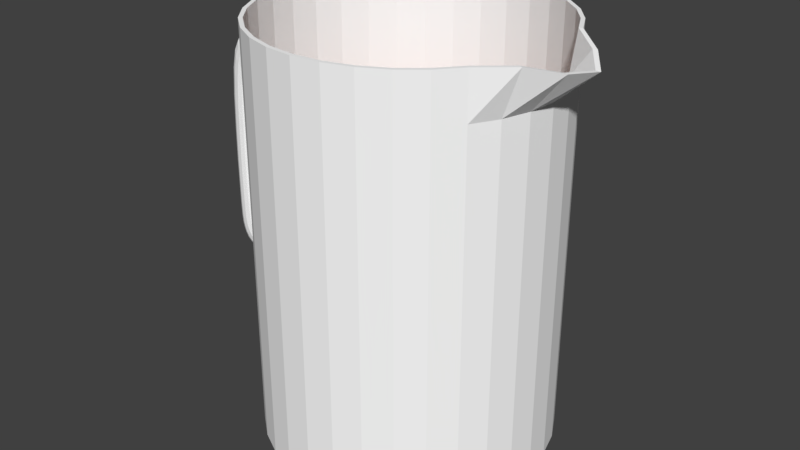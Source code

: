 # Source: pitcher.blend  (saved by Blender 2.78.0; exported with 4.5.12 LTS)
import bpy
from mathutils import Matrix  # noqa: F401  (used for matrix-valued properties, if any)

bpy.ops.wm.read_factory_settings(use_empty=True)
scene = bpy.context.scene
scene.name = 'Scene'

# ---- collections
col_collection_1 = bpy.data.collections.new('Collection 1'); scene.collection.children.link(col_collection_1)

# ---- materials (node trees are filled in below, after node groups)
mat_pitcher = bpy.data.materials.new('pitcher')
mat_pitcher.alpha_threshold = 0.0
mat_pitcher.diffuse_color = (1.0, 1.0, 1.0, 1.0)
mat_pitcher.roughness = 0.5
mat_tea = bpy.data.materials.new('Tea')
mat_tea.alpha_threshold = 0.0
mat_tea.diffuse_color = (0.2346, 0.08022, 0.03071, 1.0)
mat_tea.roughness = 0.5

# ---- material node trees
mat_pitcher.use_nodes = True; mat_pitcher.node_tree.nodes.clear()
_N = mat_pitcher.node_tree.nodes; _L = mat_pitcher.node_tree.links
n0 = _N.new('ShaderNodeOutputMaterial'); n0.name = 'Material Output'; n0.location = (300, 300)
n1 = _N.new('ShaderNodeBsdfDiffuse'); n1.name = 'Diffuse BSDF'; n1.location = (10, 300)
n1.inputs[0].default_value = (1.0, 1.0, 1.0, 1.0)
_L.new(n1.outputs[0], n0.inputs[0])
n0.is_active_output = True
mat_tea.use_nodes = True; mat_tea.node_tree.nodes.clear()
_N = mat_tea.node_tree.nodes; _L = mat_tea.node_tree.links
n0 = _N.new('ShaderNodeOutputMaterial'); n0.name = 'Material Output'; n0.location = (300, 300)
n1 = _N.new('ShaderNodeBsdfDiffuse'); n1.name = 'Diffuse BSDF'; n1.location = (10, 300)
n1.inputs[0].default_value = (0.233, 0.07964, 0.03019, 1.0)
_L.new(n1.outputs[0], n0.inputs[0])
n0.is_active_output = True

# ---- world
world_world = bpy.data.worlds.new('World'); scene.world = world_world
world_world.use_nodes = True; world_world.node_tree.nodes.clear()
_N = world_world.node_tree.nodes; _L = world_world.node_tree.links
n0 = _N.new('ShaderNodeOutputWorld'); n0.name = 'World Output'; n0.location = (300, 300)
n1 = _N.new('ShaderNodeBackground'); n1.name = 'Background'; n1.location = (10, 300)
n1.inputs[0].default_value = (0.05088, 0.05088, 0.05088, 1.0)
_L.new(n1.outputs[0], n0.inputs[0])
n0.is_active_output = True
world_world.color = (0.05088, 0.05088, 0.05088)
world_world.use_sun_shadow = False
world_world.sun_shadow_jitter_overblur = 0.0
world_world.cycles.sampling_method = 'MANUAL'

# ---- meshes
me_circle_003 = bpy.data.meshes.new('Circle.003')
me_circle_003.from_pydata([(-1.306, -0.2235, 2.851), (-1.235, -0.2235, 2.853), (-1.314, -0.2163, 2.897), (-1.373, -0.2235, 2.847), (-1.299, -0.2163, 2.806), (-1.232, -0.2163, 2.807), (-1.239, -0.2163, 2.898), (-1.384, -0.2163, 2.893), (-1.362, -0.2163, 2.801), (-1.331, 0.1118, 2.969), (-1.252, 0.1118, 2.97), (-1.327, 0.1586, 2.957), (-1.406, 0.1118, 2.965), (-1.333, 0.05768, 2.973), (-1.255, 0.05768, 2.974), (-1.248, 0.1586, 2.959), (-1.402, 0.1586, 2.954), (-1.409, 0.05768, 2.969), (-1.594, 0.1118, 2.906), (-1.54, 0.1118, 2.945), (-1.587, 0.1586, 2.895), (-1.639, 0.1118, 2.821), (-1.597, 0.05768, 2.91), (-1.542, 0.05768, 2.949), (-1.534, 0.1586, 2.933), (-1.63, 0.1586, 2.81), (-1.642, 0.05768, 2.825), (-1.456, -0.1118, 2.66), (-1.43, -0.1118, 2.7), (-1.462, -0.1586, 2.672), (-1.475, -0.1118, 2.582), (-1.455, -0.05768, 2.656), (-1.429, -0.05768, 2.696), (-1.435, -0.1586, 2.712), (-1.482, -0.1586, 2.593), (-1.472, -0.05768, 2.578), (-1.331, -0.1118, 2.969), (-1.252, -0.1118, 2.97), (-1.333, -0.05768, 2.973), (-1.406, -0.1118, 2.965), (-1.327, -0.1586, 2.957), (-1.248, -0.1586, 2.959), (-1.255, -0.05768, 2.974), (-1.409, -0.05768, 2.969), (-1.402, -0.1586, 2.954), (-1.306, 0.2235, 2.851), (-1.235, 0.2235, 2.853), (-1.299, 0.2163, 2.806), (-1.373, 0.2235, 2.847), (-1.314, 0.2163, 2.897), (-1.239, 0.2163, 2.898), (-1.232, 0.2163, 2.807), (-1.362, 0.2163, 2.801), (-1.384, 0.2163, 2.893), (-1.294, -0.1118, 2.734), (-1.234, -0.1118, 2.735), (-1.293, -0.1586, 2.745), (-1.349, -0.1118, 2.728), (-1.295, -0.05768, 2.73), (-1.236, -0.05768, 2.732), (-1.232, -0.1586, 2.747), (-1.35, -0.1586, 2.74), (-1.349, -0.05768, 2.725), (-1.294, 0.1118, 2.734), (-1.234, 0.1118, 2.735), (-1.295, 0.05768, 2.73), (-1.349, 0.1118, 2.728), (-1.293, 0.1586, 2.745), (-1.232, 0.1586, 2.747), (-1.236, 0.05768, 2.732), (-1.349, 0.05768, 2.725), (-1.35, 0.1586, 2.74), (-1.524, -0.2235, 2.784), (-1.483, -0.2235, 2.823), (-1.55, -0.2163, 2.831), (-1.555, -0.2235, 2.702), (-1.497, -0.2163, 2.736), (-1.462, -0.2163, 2.776), (-1.504, -0.2163, 2.87), (-1.587, -0.2163, 2.748), (-1.523, -0.2163, 2.656), (-1.524, 0.2235, 2.784), (-1.483, 0.2235, 2.823), (-1.497, 0.2163, 2.736), (-1.555, 0.2235, 2.702), (-1.55, 0.2163, 2.831), (-1.504, 0.2163, 2.87), (-1.462, 0.2163, 2.776), (-1.523, 0.2163, 2.656), (-1.587, 0.2163, 2.748), (-1.456, 0.1118, 2.66), (-1.43, 0.1118, 2.7), (-1.455, 0.05768, 2.656), (-1.475, 0.1118, 2.582), (-1.462, 0.1586, 2.672), (-1.435, 0.1586, 2.712), (-1.429, 0.05768, 2.696), (-1.472, 0.05768, 2.578), (-1.482, 0.1586, 2.593), (-1.594, -0.1118, 2.906), (-1.54, -0.1118, 2.945), (-1.597, -0.05768, 2.91), (-1.639, -0.1118, 2.821), (-1.587, -0.1586, 2.895), (-1.534, -0.1586, 2.933), (-1.542, -0.05768, 2.949), (-1.642, -0.05768, 2.825), (-1.63, -0.1586, 2.81), (-1.497, 0.1118, 2.011), (-1.493, 0.1118, 2.247), (-1.494, 0.05768, 2.009), (-1.497, 0.1118, 1.776), (-1.506, 0.1586, 2.018), (-1.502, 0.1586, 2.256), (-1.491, 0.05768, 2.244), (-1.495, 0.05768, 1.774), (-1.507, 0.1586, 1.78), (-1.701, -0.1118, 2.143), (-1.691, -0.1118, 2.429), (-1.705, -0.05768, 2.145), (-1.704, -0.1118, 1.853), (-1.691, -0.1586, 2.137), (-1.681, -0.1586, 2.42), (-1.695, -0.05768, 2.432), (-1.708, -0.05768, 1.854), (-1.693, -0.1586, 1.85), (-1.497, -0.1118, 2.011), (-1.493, -0.1118, 2.247), (-1.506, -0.1586, 2.018), (-1.497, -0.1118, 1.776), (-1.494, -0.05768, 2.009), (-1.491, -0.05768, 2.244), (-1.502, -0.1586, 2.256), (-1.506, -0.1586, 1.78), (-1.494, -0.05768, 1.774), (-1.701, 0.1118, 2.143), (-1.691, 0.1118, 2.429), (-1.691, 0.1586, 2.137), (-1.704, 0.1118, 1.853), (-1.705, 0.05768, 2.145), (-1.695, 0.05768, 2.432), (-1.681, 0.1586, 2.42), (-1.693, 0.1586, 1.85), (-1.708, 0.05768, 1.854), (-1.597, 0.2235, 2.078), (-1.591, 0.2235, 2.339), (-1.558, 0.2163, 2.052), (-1.599, 0.2235, 1.815), (-1.637, 0.2163, 2.103), (-1.629, 0.2163, 2.374), (-1.553, 0.2163, 2.304), (-1.559, 0.2163, 1.8), (-1.639, 0.2163, 1.83), (-1.597, -0.2235, 2.078), (-1.591, -0.2235, 2.339), (-1.637, -0.2163, 2.103), (-1.599, -0.2235, 1.815), (-1.558, -0.2163, 2.052), (-1.553, -0.2163, 2.304), (-1.629, -0.2163, 2.374), (-1.639, -0.2163, 1.83), (-1.559, -0.2163, 1.8), (-1.488, -0.1118, 1.373), (-1.492, -0.1118, 1.448), (-1.496, -0.1586, 1.371), (-1.481, -0.1118, 1.333), (-1.486, -0.05768, 1.374), (-1.49, -0.05768, 1.448), (-1.501, -0.1586, 1.447), (-1.489, -0.1586, 1.33), (-1.48, -0.05768, 1.334), (-1.697, 0.1118, 1.323), (-1.701, 0.1118, 1.432), (-1.686, 0.1586, 1.325), (-1.69, 0.1118, 1.254), (-1.701, 0.05768, 1.322), (-1.704, 0.05768, 1.432), (-1.69, 0.1586, 1.433), (-1.68, 0.1586, 1.258), (-1.694, 0.05768, 1.253), (-1.589, -0.2235, 1.348), (-1.594, -0.2235, 1.44), (-1.63, -0.2163, 1.338), (-1.582, -0.2235, 1.294), (-1.548, -0.2163, 1.358), (-1.553, -0.2163, 1.443), (-1.635, -0.2163, 1.437), (-1.623, -0.2163, 1.279), (-1.541, -0.2163, 1.31), (-1.491, 0.1118, 1.373), (-1.494, 0.1118, 1.448), (-1.488, 0.05768, 1.374), (-1.486, 0.1118, 1.333), (-1.501, 0.1586, 1.371), (-1.504, 0.1586, 1.447), (-1.491, 0.05768, 1.448), (-1.482, 0.05768, 1.334), (-1.495, 0.1586, 1.33), (-1.697, -0.1118, 1.323), (-1.701, -0.1118, 1.432), (-1.701, -0.05768, 1.322), (-1.69, -0.1118, 1.254), (-1.686, -0.1586, 1.325), (-1.69, -0.1586, 1.433), (-1.704, -0.05768, 1.432), (-1.694, -0.05768, 1.253), (-1.679, -0.1586, 1.258), (-1.593, 0.2235, 1.348), (-1.596, 0.2235, 1.44), (-1.553, 0.2163, 1.358), (-1.586, 0.2235, 1.294), (-1.632, 0.2163, 1.338), (-1.636, 0.2163, 1.437), (-1.556, 0.2163, 1.443), (-1.547, 0.2163, 1.31), (-1.626, 0.2163, 1.279), (-1.448, 0.1118, 1.267), (-1.466, 0.1118, 1.288), (-1.445, 0.05768, 1.269), (-1.423, 0.1118, 1.248), (-1.457, 0.1586, 1.26), (-1.475, 0.1586, 1.283), (-1.463, 0.05768, 1.29), (-1.42, 0.05768, 1.25), (-1.431, 0.1586, 1.24), (-1.636, -0.1118, 1.12), (-1.662, -0.1118, 1.162), (-1.64, -0.05768, 1.117), (-1.597, -0.1118, 1.084), (-1.626, -0.1586, 1.127), (-1.652, -0.1586, 1.168), (-1.666, -0.05768, 1.16), (-1.6, -0.05768, 1.081), (-1.588, -0.1586, 1.093), (-1.541, 0.2235, 1.194), (-1.563, 0.2235, 1.226), (-1.505, 0.2163, 1.223), (-1.509, 0.2235, 1.167), (-1.578, 0.2163, 1.166), (-1.601, 0.2163, 1.201), (-1.525, 0.2163, 1.25), (-1.475, 0.2163, 1.199), (-1.543, 0.2163, 1.135), (-1.445, -0.1118, 1.267), (-1.461, -0.1118, 1.288), (-1.453, -0.1586, 1.26), (-1.421, -0.1118, 1.248), (-1.444, -0.05768, 1.269), (-1.46, -0.05768, 1.29), (-1.469, -0.1586, 1.283), (-1.428, -0.1586, 1.24), (-1.419, -0.05768, 1.25), (-1.636, 0.1118, 1.12), (-1.662, 0.1118, 1.162), (-1.627, 0.1586, 1.127), (-1.597, 0.1118, 1.084), (-1.64, 0.05768, 1.117), (-1.666, 0.05768, 1.16), (-1.652, 0.1586, 1.168), (-1.588, 0.1586, 1.093), (-1.6, 0.05768, 1.081), (-1.538, -0.2235, 1.194), (-1.558, -0.2235, 1.226), (-1.575, -0.2163, 1.166), (-1.507, -0.2235, 1.167), (-1.5, -0.2163, 1.223), (-1.519, -0.2163, 1.25), (-1.598, -0.2163, 1.201), (-1.541, -0.2163, 1.135), (-1.472, -0.2163, 1.199), (-1.281, -0.1118, 1.22), (-1.338, -0.1118, 1.225), (-1.285, -0.1586, 1.212), (-1.217, -0.1118, 1.219), (-1.279, -0.05768, 1.223), (-1.337, -0.05768, 1.227), (-1.344, -0.1586, 1.216), (-1.219, -0.1586, 1.21), (-1.216, -0.05768, 1.221), (-1.369, 0.1118, 1.033), (-1.463, 0.1118, 1.041), (-1.365, 0.1586, 1.042), (-1.265, 0.1118, 1.03), (-1.371, 0.05768, 1.029), (-1.465, 0.05768, 1.038), (-1.457, 0.1586, 1.05), (-1.263, 0.1586, 1.04), (-1.266, 0.05768, 1.027), (-1.324, -0.2235, 1.128), (-1.4, -0.2235, 1.134), (-1.342, -0.2163, 1.091), (-1.241, -0.2235, 1.126), (-1.307, -0.2163, 1.164), (-1.375, -0.2163, 1.169), (-1.424, -0.2163, 1.098), (-1.25, -0.2163, 1.089), (-1.231, -0.2163, 1.162), (-1.281, 0.1118, 1.22), (-1.339, 0.1118, 1.225), (-1.279, 0.05768, 1.223), (-1.217, 0.1118, 1.219), (-1.285, 0.1586, 1.212), (-1.344, 0.1586, 1.216), (-1.337, 0.05768, 1.227), (-1.216, 0.05768, 1.221), (-1.219, 0.1586, 1.21), (-1.369, -0.1118, 1.033), (-1.463, -0.1118, 1.041), (-1.371, -0.05768, 1.029), (-1.265, -0.1118, 1.03), (-1.365, -0.1586, 1.042), (-1.457, -0.1586, 1.05), (-1.465, -0.05768, 1.038), (-1.266, -0.05768, 1.027), (-1.263, -0.1586, 1.04), (-1.325, 0.2235, 1.128), (-1.4, 0.2235, 1.134), (-1.307, 0.2163, 1.164), (-1.241, 0.2235, 1.126), (-1.342, 0.2163, 1.091), (-1.424, 0.2163, 1.098), (-1.376, 0.2163, 1.169), (-1.231, 0.2163, 1.162), (-1.25, 0.2163, 1.089), (-1.161, 0.2163, 2.807), (-1.161, 0.2235, 2.853), (-1.161, 0.2163, 2.898), (-1.243, 0.1947, 2.936), (-1.321, 0.1947, 2.935), (-1.395, 0.1947, 2.931), (-1.161, -0.2163, 2.807), (-1.161, -0.2235, 2.853), (-1.161, -0.2163, 2.898), (-1.167, -0.1586, 2.959), (-1.171, -0.1118, 2.97), (-1.174, -0.05768, 2.974), (-1.174, 0.05768, 2.974), (-1.171, 0.1118, 2.97), (-1.167, 0.1586, 2.959), (-1.174, 0.05768, 2.732), (-1.171, 0.1118, 2.735), (-1.167, 0.1586, 2.747), (-1.167, -0.1586, 2.747), (-1.171, -0.1118, 2.735), (-1.174, -0.05768, 2.732), (-1.417, 0.2163, 2.791), (-1.433, 0.2235, 2.838), (-1.449, 0.2163, 2.884), (-1.542, 0.2163, 2.517), (-1.577, 0.2235, 2.56), (-1.613, 0.2163, 2.602), (-1.417, -0.2163, 2.791), (-1.433, -0.2235, 2.838), (-1.449, -0.2163, 2.884), (-1.471, -0.1586, 2.946), (-1.477, -0.1118, 2.957), (-1.479, -0.05768, 2.961), (-1.479, 0.05768, 2.961), (-1.477, 0.1118, 2.957), (-1.471, 0.1586, 2.946), (-1.395, 0.05768, 2.714), (-1.395, 0.1118, 2.718), (-1.398, 0.1586, 2.73), (-1.398, -0.1586, 2.73), (-1.395, -0.1118, 2.718), (-1.395, -0.05768, 2.714), (-1.409, -8.754e-08, 2.969), (-1.334, -8.754e-08, 2.973), (-1.256, -8.754e-08, 2.974), (-1.243, -0.1947, 2.936), (-1.321, -0.1947, 2.935), (-1.395, -0.1947, 2.931), (-1.354, -0.1947, 2.763), (-1.295, -0.1947, 2.768), (-1.23, -0.1947, 2.77), (-1.23, 0.1947, 2.77), (-1.295, 0.1947, 2.768), (-1.354, 0.1947, 2.763), (-1.35, -8.754e-08, 2.725), (-1.296, -8.754e-08, 2.73), (-1.237, -8.754e-08, 2.732), (-1.542, -0.2163, 2.517), (-1.577, -0.2235, 2.56), (-1.613, -0.2163, 2.602), (-1.662, -0.1586, 2.659), (-1.672, -0.1118, 2.669), (-1.675, -0.05768, 2.673), (-1.675, 0.05768, 2.673), (-1.672, 0.1118, 2.669), (-1.662, 0.1586, 2.659), (-1.484, 0.05768, 2.445), (-1.486, 0.1118, 2.449), (-1.495, 0.1586, 2.46), (-1.495, -0.1586, 2.46), (-1.486, -0.1118, 2.449), (-1.484, -0.05768, 2.445), (-1.473, -8.754e-08, 2.577), (-1.455, -8.731e-08, 2.656), (-1.43, -8.661e-08, 2.696), (-1.445, -0.1947, 2.736), (-1.475, -0.1947, 2.696), (-1.497, -0.1947, 2.617), (-1.642, -8.754e-08, 2.825), (-1.597, -8.754e-08, 2.91), (-1.543, -8.661e-08, 2.949), (-1.522, 0.1947, 2.91), (-1.573, 0.1947, 2.871), (-1.614, 0.1947, 2.787), (-1.522, -0.1947, 2.91), (-1.573, -0.1947, 2.871), (-1.614, -0.1947, 2.787), (-1.445, 0.1947, 2.736), (-1.475, 0.1947, 2.696), (-1.497, 0.1947, 2.617), (-1.558, 0.2163, 1.584), (-1.598, 0.2235, 1.59), (-1.638, 0.2163, 1.595), (-1.557, -0.2163, 1.584), (-1.597, -0.2235, 1.59), (-1.637, -0.2163, 1.595), (-1.692, -0.1586, 1.601), (-1.703, -0.1118, 1.602), (-1.706, -0.05768, 1.603), (-1.706, 0.05768, 1.603), (-1.703, 0.1118, 1.602), (-1.692, 0.1586, 1.601), (-1.493, 0.05768, 1.576), (-1.496, 0.1118, 1.576), (-1.506, 0.1586, 1.578), (-1.504, -0.1586, 1.578), (-1.495, -0.1118, 1.576), (-1.493, -0.05768, 1.576), (-1.526, 0.1947, 1.787), (-1.525, 0.1947, 2.031), (-1.521, 0.1947, 2.274), (-1.491, -8.661e-08, 2.244), (-1.494, -8.754e-08, 2.009), (-1.495, -8.848e-08, 1.774), (-1.673, -0.1947, 1.842), (-1.67, -0.1947, 2.124), (-1.662, -0.1947, 2.403), (-1.695, -8.661e-08, 2.432), (-1.705, -8.685e-08, 2.145), (-1.708, -8.754e-08, 1.854), (-1.521, -0.1947, 2.274), (-1.525, -0.1947, 2.031), (-1.526, -0.1947, 1.787), (-1.662, 0.1947, 2.403), (-1.67, 0.1947, 2.124), (-1.673, 0.1947, 1.842), (-1.538, 0.2163, 1.28), (-1.577, 0.2235, 1.26), (-1.616, 0.2163, 1.24), (-1.532, -0.2163, 1.28), (-1.572, -0.2235, 1.26), (-1.613, -0.2163, 1.24), (-1.668, -0.1586, 1.213), (-1.679, -0.1118, 1.207), (-1.682, -0.05768, 1.206), (-1.682, 0.05768, 1.206), (-1.679, 0.1118, 1.207), (-1.669, 0.1586, 1.213), (-1.474, 0.05768, 1.313), (-1.477, 0.1118, 1.311), (-1.487, 0.1586, 1.306), (-1.481, -0.1586, 1.306), (-1.473, -0.1118, 1.311), (-1.472, -0.05768, 1.313), (-1.52, -0.1947, 1.446), (-1.515, -0.1947, 1.366), (-1.508, -0.1947, 1.322), (-1.482, -9.22e-08, 1.334), (-1.487, -9.127e-08, 1.374), (-1.491, -8.941e-08, 1.448), (-1.67, 0.1947, 1.434), (-1.666, 0.1947, 1.33), (-1.659, 0.1947, 1.266), (-1.694, -8.009e-08, 1.253), (-1.701, -8.126e-08, 1.322), (-1.705, -8.382e-08, 1.432), (-1.669, -0.1947, 1.434), (-1.665, -0.1947, 1.33), (-1.658, -0.1947, 1.266), (-1.514, 0.1947, 1.322), (-1.52, 0.1947, 1.366), (-1.523, 0.1947, 1.446), (-1.433, 0.2163, 1.18), (-1.463, 0.2235, 1.146), (-1.493, 0.2163, 1.112), (-1.432, -0.2163, 1.18), (-1.462, -0.2235, 1.146), (-1.492, -0.2163, 1.112), (-1.533, -0.1586, 1.066), (-1.541, -0.1118, 1.057), (-1.544, -0.05768, 1.054), (-1.544, 0.05768, 1.054), (-1.541, 0.1118, 1.057), (-1.533, 0.1586, 1.066), (-1.385, 0.05768, 1.236), (-1.387, 0.1118, 1.233), (-1.394, 0.1586, 1.225), (-1.393, -0.1586, 1.225), (-1.386, -0.1118, 1.233), (-1.384, -0.05768, 1.236), (-1.462, -9.686e-08, 1.29), (-1.445, -9.639e-08, 1.269), (-1.42, -9.313e-08, 1.25), (-1.447, 0.1947, 1.225), (-1.475, 0.1947, 1.246), (-1.493, 0.1947, 1.271), (-1.666, -7.916e-08, 1.159), (-1.64, -7.87e-08, 1.117), (-1.601, -7.73e-08, 1.081), (-1.57, -0.1947, 1.109), (-1.607, -0.1947, 1.142), (-1.631, -0.1947, 1.181), (-1.571, 0.1947, 1.109), (-1.608, 0.1947, 1.142), (-1.633, 0.1947, 1.181), (-1.487, -0.1947, 1.271), (-1.47, -0.1947, 1.246), (-1.444, -0.1947, 1.225), (-1.151, 0.2163, 1.162), (-1.152, 0.2235, 1.126), (-1.154, 0.2163, 1.089), (-1.151, -0.2163, 1.162), (-1.152, -0.2235, 1.126), (-1.154, -0.2163, 1.089), (-1.155, -0.1586, 1.04), (-1.156, -0.1118, 1.03), (-1.156, -0.05768, 1.027), (-1.156, 0.05768, 1.027), (-1.156, 0.1118, 1.03), (-1.155, 0.1586, 1.04), (-1.149, 0.05768, 1.221), (-1.149, 0.1118, 1.219), (-1.15, 0.1586, 1.21), (-1.15, -0.1586, 1.21), (-1.149, -0.1118, 1.219), (-1.149, -0.05768, 1.221), (-1.356, -0.1947, 1.199), (-1.293, -0.1947, 1.194), (-1.223, -0.1947, 1.192), (-1.216, -8.941e-08, 1.221), (-1.28, -9.034e-08, 1.223), (-1.337, -9.034e-08, 1.227), (-1.445, 0.1947, 1.068), (-1.356, 0.1947, 1.061), (-1.258, 0.1947, 1.058), (-1.266, -7.357e-08, 1.027), (-1.371, -7.357e-08, 1.029), (-1.465, -7.451e-08, 1.037), (-1.444, -0.1947, 1.068), (-1.356, -0.1947, 1.061), (-1.258, -0.1947, 1.058), (-1.223, 0.1947, 1.192), (-1.293, 0.1947, 1.194), (-1.356, 0.1947, 1.199), (-1.163, 0.1947, 2.936), (-1.175, -8.731e-08, 2.974), (-1.163, -0.1947, 2.936), (-1.163, 0.1947, 2.77), (-1.175, -8.731e-08, 2.732), (-1.163, -0.1947, 2.77), (-1.463, 0.1947, 2.923), (-1.479, -8.744e-08, 2.961), (-1.463, -0.1947, 2.923), (-1.405, 0.1947, 2.753), (-1.395, -8.767e-08, 2.714), (-1.405, -0.1947, 2.753), (-1.644, 0.1947, 2.638), (-1.675, -8.721e-08, 2.673), (-1.644, -0.1947, 2.638), (-1.512, 0.1947, 2.482), (-1.484, -8.721e-08, 2.445), (-1.512, -0.1947, 2.482), (-1.672, 0.1947, 1.599), (-1.707, -8.545e-08, 1.603), (-1.671, -0.1947, 1.599), (-1.525, 0.1947, 1.58), (-1.493, -8.861e-08, 1.576), (-1.524, -0.1947, 1.58), (-1.649, 0.1947, 1.223), (-1.683, -7.95e-08, 1.205), (-1.647, -0.1947, 1.223), (-1.506, 0.1947, 1.296), (-1.473, -9.514e-08, 1.312), (-1.499, -0.1947, 1.296), (-1.518, 0.1947, 1.084), (-1.544, -7.618e-08, 1.054), (-1.517, -0.1947, 1.084), (-1.409, 0.1947, 1.209), (-1.385, -9.168e-08, 1.236), (-1.407, -0.1947, 1.209), (-1.155, 0.1947, 1.058), (-1.156, -7.376e-08, 1.027), (-1.155, -0.1947, 1.058), (-1.15, 0.1947, 1.192), (-1.149, -8.819e-08, 1.221), (-1.15, -0.1947, 1.192), (5.738e-08, 1.183, 0.0), (-0.2307, 1.16, 0.0), (-0.4526, 1.093, 0.0), (-0.657, 0.9833, 0.0), (-0.8362, 0.8362, 0.0), (-0.9833, 0.657, 0.0), (-1.093, 0.4526, 0.0), (-1.16, 0.2307, 0.0), (-1.183, -8.982e-08, 0.0), (-1.16, -0.2307, 0.0), (-1.093, -0.4526, 0.0), (-0.9833, -0.657, 0.0), (-0.8362, -0.8362, 0.0), (-0.657, -0.9833, 0.0), (-0.4526, -1.093, 0.0), (-0.2307, -1.16, 0.0), (4.427e-07, -1.183, 0.0), (0.2307, -1.16, 0.0), (0.4526, -1.093, 0.0), (0.657, -0.9833, 0.0), (0.8362, -0.8362, 0.0), (0.9833, -0.657, 0.0), (1.093, -0.4526, 0.0), (1.16, -0.2307, 0.0), (1.183, 9.628e-07, 0.0), (1.16, 0.2307, 0.0), (1.093, 0.4526, 0.0), (0.9833, 0.657, 0.0), (0.8362, 0.8362, 0.0), (0.657, 0.9833, 0.0), (0.4526, 1.093, 0.0), (0.2307, 1.16, 0.0), (5.738e-08, 1.183, 3.34), (-0.2307, 1.16, 3.34), (-0.4526, 1.093, 3.34), (-0.657, 0.9833, 3.34), (-0.8362, 0.8362, 3.34), (-0.9833, 0.657, 3.34), (-1.093, 0.4526, 3.34), (-1.16, 0.2307, 3.34), (-1.183, -8.982e-08, 3.34), (-1.16, -0.2307, 3.34), (-1.093, -0.4526, 3.34), (-0.9833, -0.657, 3.34), (-0.8362, -0.8362, 3.34), (-0.657, -0.9833, 3.34), (-0.4526, -1.093, 3.34), (-0.2307, -1.16, 3.34), (4.427e-07, -1.183, 3.34), (0.2307, -1.16, 3.34), (0.4526, -1.093, 3.34), (0.657, -0.9833, 3.34), (0.8362, -0.8362, 3.34), (0.9833, -0.657, 3.34), (1.225, -0.4526, 3.34), (1.41, -0.2307, 3.276), (1.504, 9.628e-07, 3.251), (1.339, 0.2307, 3.3), (1.093, 0.4526, 3.34), (0.9833, 0.657, 3.34), (0.8362, 0.8362, 3.34), (0.657, 0.9833, 3.34), (0.4526, 1.093, 3.34), (0.2307, 1.16, 3.34), (-0.4526, -1.093, 2.974), (-0.2307, -1.16, 2.974), (-0.2307, 1.16, 2.974), (-0.4526, 1.093, 2.974), (0.8362, 0.8362, 2.974), (0.657, 0.9833, 2.974), (4.427e-07, -1.183, 2.974), (-0.657, 0.9833, 2.974), (0.4526, 1.093, 2.974), (0.2307, -1.16, 2.974), (-0.8362, 0.8362, 2.974), (0.2307, 1.16, 2.974), (0.4526, -1.093, 2.974), (-0.9833, 0.657, 2.974), (5.738e-08, 1.183, 2.974), (0.657, -0.9833, 2.974), (-1.093, 0.4526, 2.974), (0.8362, -0.8362, 2.974), (-1.16, 0.2307, 2.974), (0.9833, -0.657, 2.974), (-1.183, -8.982e-08, 2.974), (1.093, -0.4526, 2.974), (-1.16, -0.2307, 2.974), (1.16, -0.2307, 2.974), (-1.093, -0.4526, 2.974), (1.183, 9.628e-07, 2.974), (-0.9833, -0.657, 2.974), (1.16, 0.2307, 2.974), (-0.8362, -0.8362, 2.974), (1.093, 0.4526, 2.974), (-0.657, -0.9833, 2.974), (0.9833, 0.657, 2.974), (-0.4526, -1.093, 2.656), (-0.2307, 1.16, 2.656), (0.8362, 0.8362, 2.656), (-0.2307, -1.16, 2.656), (-0.4526, 1.093, 2.656), (0.657, 0.9833, 2.656), (4.427e-07, -1.183, 2.656), (-0.657, 0.9833, 2.656), (0.4526, 1.093, 2.656), (0.2307, -1.16, 2.656), (-0.8362, 0.8362, 2.656), (0.2307, 1.16, 2.656), (0.4526, -1.093, 2.656), (-0.9833, 0.657, 2.656), (5.738e-08, 1.183, 2.656), (0.657, -0.9833, 2.656), (-1.093, 0.4526, 2.656), (0.8362, -0.8362, 2.656), (-1.16, 0.2307, 2.732), (0.9833, -0.657, 2.656), (-1.183, -8.982e-08, 2.732), (1.093, -0.4526, 2.656), (-1.16, -0.2307, 2.732), (1.16, -0.2307, 2.656), (-1.093, -0.4526, 2.656), (1.183, 9.628e-07, 2.656), (-0.9833, -0.657, 2.656), (1.16, 0.2307, 2.656), (-0.8362, -0.8362, 2.656), (1.093, 0.4526, 2.656), (-0.657, -0.9833, 2.656), (0.9833, 0.657, 2.656), (-0.4526, -1.093, 1.328), (-0.2307, 1.16, 1.328), (0.8362, 0.8362, 1.328), (-0.2307, -1.16, 1.328), (-0.4526, 1.093, 1.328), (0.657, 0.9833, 1.328), (4.427e-07, -1.183, 1.328), (-0.657, 0.9833, 1.328), (0.4526, 1.093, 1.328), (0.2307, -1.16, 1.328), (-0.8362, 0.8362, 1.328), (0.2307, 1.16, 1.328), (0.4526, -1.093, 1.328), (-0.9833, 0.657, 1.328), (5.738e-08, 1.183, 1.328), (0.657, -0.9833, 1.328), (-1.093, 0.4526, 1.328), (0.8362, -0.8362, 1.328), (-1.16, 0.2307, 1.328), (0.9833, -0.657, 1.328), (-1.183, -8.982e-08, 1.328), (1.093, -0.4526, 1.328), (-1.16, -0.2307, 1.328), (1.16, -0.2307, 1.328), (-1.093, -0.4526, 1.328), (1.183, 9.628e-07, 1.328), (-0.9833, -0.657, 1.328), (1.16, 0.2307, 1.328), (-0.8362, -0.8362, 1.328), (1.093, 0.4526, 1.328), (-0.657, -0.9833, 1.328), (0.9833, 0.657, 1.328), (-0.2239, 1.129, 0.08929), (0.0005903, 1.151, 0.08929), (-0.4398, 1.063, 0.08929), (-0.6387, 0.9568, 0.08929), (-0.8131, 0.8137, 0.08929), (-0.9562, 0.6393, 0.08929), (-1.063, 0.4404, 0.08929), (-1.128, 0.2245, 0.08929), (-1.15, -8.232e-08, 0.08929), (-1.128, -0.2245, 0.08929), (-1.063, -0.4404, 0.08929), (-0.9562, -0.6393, 0.08929), (-0.8131, -0.8137, 0.08929), (-0.6387, -0.9568, 0.08929), (-0.4398, -1.063, 0.08929), (-0.2239, -1.129, 0.08929), (0.0005907, -1.151, 0.08929), (0.2251, -1.129, 0.08929), (0.441, -1.063, 0.08929), (0.6399, -0.9568, 0.08929), (0.8143, -0.8137, 0.08929), (0.9574, -0.6393, 0.08929), (1.064, -0.4404, 0.08929), (1.129, -0.2245, 0.08929), (1.151, 9.42e-07, 0.08929), (1.129, 0.2245, 0.08929), (1.064, 0.4404, 0.08929), (0.9574, 0.6393, 0.08929), (0.8143, 0.8137, 0.08929), (0.6399, 0.9568, 0.08929), (0.441, 1.063, 0.08929), (0.2251, 1.129, 0.08929), (-0.2239, 1.129, 3.34), (0.0005903, 1.151, 3.34), (-0.4398, 1.063, 3.34), (-0.6387, 0.9568, 3.34), (-0.8131, 0.8137, 3.34), (-0.9562, 0.6393, 3.34), (-1.063, 0.4404, 3.34), (-1.128, 0.2245, 3.34), (-1.15, -8.232e-08, 3.34), (-1.128, -0.2245, 3.34), (-1.063, -0.4404, 3.34), (-0.9562, -0.6393, 3.34), (-0.8131, -0.8137, 3.34), (-0.6387, -0.9568, 3.34), (-0.4398, -1.063, 3.34), (-0.2239, -1.129, 3.34), (0.0005907, -1.151, 3.34), (0.2251, -1.129, 3.34), (0.441, -1.063, 3.34), (0.6399, -0.9568, 3.34), (0.8143, -0.8137, 3.34), (0.9574, -0.6393, 3.34), (1.193, -0.4404, 3.34), (1.372, -0.2245, 3.277), (1.464, 9.42e-07, 3.252), (1.303, 0.2245, 3.3), (1.064, 0.4404, 3.34), (0.9574, 0.6393, 3.34), (0.8143, 0.8137, 3.34), (0.6399, 0.9568, 3.34), (0.441, 1.063, 3.34), (0.2251, 1.129, 3.34), (-0.4398, -1.063, 1.381), (-0.2239, -1.129, 2.983), (-0.2239, 1.129, 1.381), (-0.4398, 1.063, 2.983), (0.8143, 0.8137, 1.381), (0.6399, 0.9568, 2.983), (0.0005907, -1.151, 2.983), (-0.6387, 0.9568, 2.983), (0.441, 1.063, 2.983), (0.2251, -1.129, 2.983), (-0.8131, 0.8137, 2.983), (0.2251, 1.129, 2.983), (0.441, -1.063, 2.983), (-0.9562, 0.6393, 2.983), (0.0005903, 1.151, 2.983), (0.6399, -0.9568, 2.983), (-1.063, 0.4404, 2.983), (0.8143, -0.8137, 2.983), (-1.128, 0.2245, 2.983), (0.9574, -0.6393, 2.983), (-1.15, -8.232e-08, 2.983), (1.064, -0.4404, 2.983), (-1.128, -0.2245, 2.983), (1.129, -0.2245, 2.983), (-1.063, -0.4404, 2.983), (1.151, 9.42e-07, 2.983), (-0.9562, -0.6393, 2.983), (1.129, 0.2245, 2.983), (-0.8131, -0.8137, 2.983), (1.064, 0.4404, 2.983), (-0.6387, -0.9568, 2.983), (0.9574, 0.6393, 2.983), (-0.4398, -1.063, 2.983), (-0.2239, -1.129, 2.673), (-0.2239, 1.129, 2.983), (-0.4398, 1.063, 2.673), (0.8143, 0.8137, 2.983), (0.6399, 0.9568, 2.673), (0.0005907, -1.151, 2.673), (-0.6387, 0.9568, 2.673), (0.441, 1.063, 2.673), (0.2251, -1.129, 2.673), (-0.8131, 0.8137, 2.673), (0.2251, 1.129, 2.673), (0.441, -1.063, 2.673), (-0.9562, 0.6393, 2.673), (0.0005903, 1.151, 2.673), (0.6399, -0.9568, 2.673), (-1.063, 0.4404, 2.673), (0.8143, -0.8137, 2.673), (-1.128, 0.2245, 2.747), (0.9574, -0.6393, 2.673), (1.064, -0.4404, 2.673), (-1.128, -0.2245, 2.747), (1.129, -0.2245, 2.673), (-1.063, -0.4404, 2.673), (1.151, 9.42e-07, 2.673), (-0.9562, -0.6393, 2.673), (1.129, 0.2245, 2.673), (-0.8131, -0.8137, 2.673), (1.064, 0.4404, 2.673), (-0.6387, -0.9568, 2.673), (0.9574, 0.6393, 2.673), (-0.4398, -1.063, 2.673), (-0.2239, 1.129, 2.673), (0.8143, 0.8137, 2.673), (-0.2239, -1.129, 1.381), (-0.4398, 1.063, 1.381), (0.6399, 0.9568, 1.381), (0.0005907, -1.151, 1.381), (-0.6387, 0.9568, 1.381), (0.441, 1.063, 1.381), (0.2251, -1.129, 1.381), (-0.8131, 0.8137, 1.381), (0.2251, 1.129, 1.381), (0.441, -1.063, 1.381), (-0.9562, 0.6393, 1.381), (0.0005903, 1.151, 1.381), (0.6399, -0.9568, 1.381), (-1.063, 0.4404, 1.381), (0.8143, -0.8137, 1.381), (-1.128, 0.2245, 1.381), (0.9574, -0.6393, 1.381), (-1.15, -8.232e-08, 1.381), (-1.15, -8.232e-08, 2.747), (1.064, -0.4404, 1.381), (-1.128, -0.2245, 1.381), (1.129, -0.2245, 1.381), (-1.063, -0.4404, 1.381), (1.151, 9.42e-07, 1.381), (-0.9562, -0.6393, 1.381), (1.129, 0.2245, 1.381), (-0.8131, -0.8137, 1.381), (1.064, 0.4404, 1.381), (-0.6387, -0.9568, 1.381), (0.9574, 0.6393, 1.381), (-0.2239, -1.129, 2.45), (-0.4398, 1.063, 2.45), (0.6399, 0.9568, 2.45), (0.0005907, -1.151, 2.45), (-0.6387, 0.9568, 2.45), (0.441, 1.063, 2.45), (0.2251, -1.129, 2.45), (-0.8131, 0.8137, 2.45), (0.2251, 1.129, 2.45), (0.441, -1.063, 2.45), (-0.9562, 0.6393, 2.45), (0.0005903, 1.151, 2.45), (0.6399, -0.9568, 2.45), (-1.063, 0.4404, 2.45), (0.8143, -0.8137, 2.45), (-1.128, 0.2245, 2.45), (0.9574, -0.6393, 2.45), (-1.15, -8.232e-08, 2.45), (1.064, -0.4404, 2.45), (-1.128, -0.2245, 2.45), (1.129, -0.2245, 2.45), (-1.063, -0.4404, 2.45), (1.151, 9.42e-07, 2.45), (-0.9562, -0.6393, 2.45), (1.129, 0.2245, 2.45), (-0.8131, -0.8137, 2.45), (1.064, 0.4404, 2.45), (-0.6387, -0.9568, 2.45), (0.9574, 0.6393, 2.45), (-0.4398, -1.063, 2.45), (-0.2239, 1.129, 2.45), (0.8143, 0.8137, 2.45), (-0.2192, -1.105, 0.1332), (-0.4305, 1.041, 0.1332), (0.6264, 0.9366, 0.1332), (0.0005907, -1.126, 0.1332), (-0.6252, 0.9366, 0.1332), (0.4316, 1.041, 0.1332), (0.2203, -1.105, 0.1332), (-0.7959, 0.7965, 0.1332), (0.2203, 1.105, 0.1332), (0.4316, -1.041, 0.1332), (-0.936, 0.6258, 0.1332), (0.0005903, 1.126, 0.1332), (0.6264, -0.9366, 0.1332), (-1.04, 0.4311, 0.1332), (0.7971, -0.7965, 0.1332), (-1.104, 0.2198, 0.1332), (0.9372, -0.6258, 0.1332), (-1.126, -7.621e-08, 0.1332), (1.041, -0.4311, 0.1332), (-1.104, -0.2198, 0.1332), (1.105, -0.2198, 0.1332), (-1.04, -0.4311, 0.1332), (1.127, 9.264e-07, 0.1332), (-0.936, -0.6258, 0.1332), (1.105, 0.2198, 0.1332), (-0.7959, -0.7965, 0.1332), (1.041, 0.4311, 0.1332), (-0.6252, -0.9366, 0.1332), (0.9372, 0.6258, 0.1332), (-0.4305, -1.041, 0.1332), (-0.2192, 1.105, 0.1332), (0.7971, 0.7965, 0.1332)], [], [(0, 4, 5, 1), (1, 5, 330, 331), (4, 373, 374, 5), (5, 374, 563, 330), (0, 1, 6, 2), (2, 6, 369, 370), (1, 331, 332, 6), (6, 332, 560, 369), (0, 2, 7, 3), (3, 7, 353, 352), (2, 370, 371, 7), (7, 371, 566, 353), (0, 3, 8, 4), (4, 8, 372, 373), (3, 352, 351, 8), (8, 351, 569, 372), (9, 13, 14, 10), (10, 14, 336, 337), (13, 367, 368, 14), (14, 368, 559, 336), (9, 10, 15, 11), (11, 15, 327, 328), (10, 337, 338, 15), (15, 338, 558, 327), (9, 11, 16, 12), (12, 16, 359, 358), (11, 328, 329, 16), (16, 329, 564, 359), (9, 12, 17, 13), (13, 17, 366, 367), (12, 358, 357, 17), (17, 357, 565, 366), (18, 22, 23, 19), (19, 23, 357, 358), (22, 403, 404, 23), (23, 404, 565, 357), (18, 19, 24, 20), (20, 24, 405, 406), (19, 358, 359, 24), (24, 359, 564, 405), (18, 20, 25, 21), (21, 25, 389, 388), (20, 406, 407, 25), (25, 407, 570, 389), (18, 21, 26, 22), (22, 26, 402, 403), (21, 388, 387, 26), (26, 387, 571, 402), (27, 31, 32, 28), (28, 32, 365, 364), (31, 397, 398, 32), (32, 398, 568, 365), (27, 28, 33, 29), (29, 33, 399, 400), (28, 364, 363, 33), (33, 363, 569, 399), (27, 29, 34, 30), (30, 34, 393, 394), (29, 400, 401, 34), (34, 401, 575, 393), (27, 30, 35, 31), (31, 35, 396, 397), (30, 394, 395, 35), (35, 395, 574, 396), (36, 40, 41, 37), (37, 41, 333, 334), (40, 370, 369, 41), (41, 369, 560, 333), (36, 37, 42, 38), (38, 42, 368, 367), (37, 334, 335, 42), (42, 335, 559, 368), (36, 38, 43, 39), (39, 43, 356, 355), (38, 367, 366, 43), (43, 366, 565, 356), (36, 39, 44, 40), (40, 44, 371, 370), (39, 355, 354, 44), (44, 354, 566, 371), (45, 49, 50, 46), (46, 50, 326, 325), (49, 328, 327, 50), (50, 327, 558, 326), (45, 46, 51, 47), (47, 51, 375, 376), (46, 325, 324, 51), (51, 324, 561, 375), (45, 47, 52, 48), (48, 52, 345, 346), (47, 376, 377, 52), (52, 377, 567, 345), (45, 48, 53, 49), (49, 53, 329, 328), (48, 346, 347, 53), (53, 347, 564, 329), (54, 58, 59, 55), (55, 59, 344, 343), (58, 379, 380, 59), (59, 380, 562, 344), (54, 55, 60, 56), (56, 60, 374, 373), (55, 343, 342, 60), (60, 342, 563, 374), (54, 56, 61, 57), (57, 61, 363, 364), (56, 373, 372, 61), (61, 372, 569, 363), (54, 57, 62, 58), (58, 62, 378, 379), (57, 364, 365, 62), (62, 365, 568, 378), (63, 67, 68, 64), (64, 68, 341, 340), (67, 376, 375, 68), (68, 375, 561, 341), (63, 64, 69, 65), (65, 69, 380, 379), (64, 340, 339, 69), (69, 339, 562, 380), (63, 65, 70, 66), (66, 70, 360, 361), (65, 379, 378, 70), (70, 378, 568, 360), (63, 66, 71, 67), (67, 71, 377, 376), (66, 361, 362, 71), (71, 362, 567, 377), (72, 76, 77, 73), (73, 77, 351, 352), (76, 400, 399, 77), (77, 399, 569, 351), (72, 73, 78, 74), (74, 78, 408, 409), (73, 352, 353, 78), (78, 353, 566, 408), (72, 74, 79, 75), (75, 79, 383, 382), (74, 409, 410, 79), (79, 410, 572, 383), (72, 75, 80, 76), (76, 80, 401, 400), (75, 382, 381, 80), (80, 381, 575, 401), (81, 85, 86, 82), (82, 86, 347, 346), (85, 406, 405, 86), (86, 405, 564, 347), (81, 82, 87, 83), (83, 87, 411, 412), (82, 346, 345, 87), (87, 345, 567, 411), (81, 83, 88, 84), (84, 88, 348, 349), (83, 412, 413, 88), (88, 413, 573, 348), (81, 84, 89, 85), (85, 89, 407, 406), (84, 349, 350, 89), (89, 350, 570, 407), (90, 94, 95, 91), (91, 95, 362, 361), (94, 412, 411, 95), (95, 411, 567, 362), (90, 91, 96, 92), (92, 96, 398, 397), (91, 361, 360, 96), (96, 360, 568, 398), (90, 92, 97, 93), (93, 97, 390, 391), (92, 397, 396, 97), (97, 396, 574, 390), (90, 93, 98, 94), (94, 98, 413, 412), (93, 391, 392, 98), (98, 392, 573, 413), (99, 103, 104, 100), (100, 104, 354, 355), (103, 409, 408, 104), (104, 408, 566, 354), (99, 100, 105, 101), (101, 105, 404, 403), (100, 355, 356, 105), (105, 356, 565, 404), (99, 101, 106, 102), (102, 106, 386, 385), (101, 403, 402, 106), (106, 402, 571, 386), (99, 102, 107, 103), (103, 107, 410, 409), (102, 385, 384, 107), (107, 384, 572, 410), (108, 112, 113, 109), (109, 113, 392, 391), (112, 433, 434, 113), (113, 434, 573, 392), (108, 109, 114, 110), (110, 114, 435, 436), (109, 391, 390, 114), (114, 390, 574, 435), (108, 110, 115, 111), (111, 115, 426, 427), (110, 436, 437, 115), (115, 437, 580, 426), (108, 111, 116, 112), (112, 116, 432, 433), (111, 427, 428, 116), (116, 428, 579, 432), (117, 121, 122, 118), (118, 122, 384, 385), (121, 439, 440, 122), (122, 440, 572, 384), (117, 118, 123, 119), (119, 123, 441, 442), (118, 385, 386, 123), (123, 386, 571, 441), (117, 119, 124, 120), (120, 124, 422, 421), (119, 442, 443, 124), (124, 443, 577, 422), (117, 120, 125, 121), (121, 125, 438, 439), (120, 421, 420, 125), (125, 420, 578, 438), (126, 130, 131, 127), (127, 131, 395, 394), (130, 436, 435, 131), (131, 435, 574, 395), (126, 127, 132, 128), (128, 132, 444, 445), (127, 394, 393, 132), (132, 393, 575, 444), (126, 128, 133, 129), (129, 133, 429, 430), (128, 445, 446, 133), (133, 446, 581, 429), (126, 129, 134, 130), (130, 134, 437, 436), (129, 430, 431, 134), (134, 431, 580, 437), (135, 139, 140, 136), (136, 140, 387, 388), (139, 442, 441, 140), (140, 441, 571, 387), (135, 136, 141, 137), (137, 141, 447, 448), (136, 388, 389, 141), (141, 389, 570, 447), (135, 137, 142, 138), (138, 142, 425, 424), (137, 448, 449, 142), (142, 449, 576, 425), (135, 138, 143, 139), (139, 143, 443, 442), (138, 424, 423, 143), (143, 423, 577, 443), (144, 148, 149, 145), (145, 149, 350, 349), (148, 448, 447, 149), (149, 447, 570, 350), (144, 145, 150, 146), (146, 150, 434, 433), (145, 349, 348, 150), (150, 348, 573, 434), (144, 146, 151, 147), (147, 151, 414, 415), (146, 433, 432, 151), (151, 432, 579, 414), (144, 147, 152, 148), (148, 152, 449, 448), (147, 415, 416, 152), (152, 416, 576, 449), (153, 157, 158, 154), (154, 158, 381, 382), (157, 445, 444, 158), (158, 444, 575, 381), (153, 154, 159, 155), (155, 159, 440, 439), (154, 382, 383, 159), (159, 383, 572, 440), (153, 155, 160, 156), (156, 160, 419, 418), (155, 439, 438, 160), (160, 438, 578, 419), (153, 156, 161, 157), (157, 161, 446, 445), (156, 418, 417, 161), (161, 417, 581, 446), (162, 166, 167, 163), (163, 167, 431, 430), (166, 472, 473, 167), (167, 473, 580, 431), (162, 163, 168, 164), (164, 168, 468, 469), (163, 430, 429, 168), (168, 429, 581, 468), (162, 164, 169, 165), (165, 169, 465, 466), (164, 469, 470, 169), (169, 470, 587, 465), (162, 165, 170, 166), (166, 170, 471, 472), (165, 466, 467, 170), (170, 467, 586, 471), (171, 175, 176, 172), (172, 176, 423, 424), (175, 478, 479, 176), (176, 479, 577, 423), (171, 172, 177, 173), (173, 177, 474, 475), (172, 424, 425, 177), (177, 425, 576, 474), (171, 173, 178, 174), (174, 178, 461, 460), (173, 475, 476, 178), (178, 476, 582, 461), (171, 174, 179, 175), (175, 179, 477, 478), (174, 460, 459, 179), (179, 459, 583, 477), (180, 184, 185, 181), (181, 185, 417, 418), (184, 469, 468, 185), (185, 468, 581, 417), (180, 181, 186, 182), (182, 186, 480, 481), (181, 418, 419, 186), (186, 419, 578, 480), (180, 182, 187, 183), (183, 187, 455, 454), (182, 481, 482, 187), (187, 482, 584, 455), (180, 183, 188, 184), (184, 188, 470, 469), (183, 454, 453, 188), (188, 453, 587, 470), (189, 193, 194, 190), (190, 194, 428, 427), (193, 484, 485, 194), (194, 485, 579, 428), (189, 190, 195, 191), (191, 195, 473, 472), (190, 427, 426, 195), (195, 426, 580, 473), (189, 191, 196, 192), (192, 196, 462, 463), (191, 472, 471, 196), (196, 471, 586, 462), (189, 192, 197, 193), (193, 197, 483, 484), (192, 463, 464, 197), (197, 464, 585, 483), (198, 202, 203, 199), (199, 203, 420, 421), (202, 481, 480, 203), (203, 480, 578, 420), (198, 199, 204, 200), (200, 204, 479, 478), (199, 421, 422, 204), (204, 422, 577, 479), (198, 200, 205, 201), (201, 205, 458, 457), (200, 478, 477, 205), (205, 477, 583, 458), (198, 201, 206, 202), (202, 206, 482, 481), (201, 457, 456, 206), (206, 456, 584, 482), (207, 211, 212, 208), (208, 212, 416, 415), (211, 475, 474, 212), (212, 474, 576, 416), (207, 208, 213, 209), (209, 213, 485, 484), (208, 415, 414, 213), (213, 414, 579, 485), (207, 209, 214, 210), (210, 214, 450, 451), (209, 484, 483, 214), (214, 483, 585, 450), (207, 210, 215, 211), (211, 215, 476, 475), (210, 451, 452, 215), (215, 452, 582, 476), (216, 220, 221, 217), (217, 221, 464, 463), (220, 508, 509, 221), (221, 509, 585, 464), (216, 217, 222, 218), (218, 222, 504, 505), (217, 463, 462, 222), (222, 462, 586, 504), (216, 218, 223, 219), (219, 223, 498, 499), (218, 505, 506, 223), (223, 506, 592, 498), (216, 219, 224, 220), (220, 224, 507, 508), (219, 499, 500, 224), (224, 500, 591, 507), (225, 229, 230, 226), (226, 230, 456, 457), (229, 514, 515, 230), (230, 515, 584, 456), (225, 226, 231, 227), (227, 231, 510, 511), (226, 457, 458, 231), (231, 458, 583, 510), (225, 227, 232, 228), (228, 232, 494, 493), (227, 511, 512, 232), (232, 512, 589, 494), (225, 228, 233, 229), (229, 233, 513, 514), (228, 493, 492, 233), (233, 492, 590, 513), (234, 238, 239, 235), (235, 239, 452, 451), (238, 517, 518, 239), (239, 518, 582, 452), (234, 235, 240, 236), (236, 240, 509, 508), (235, 451, 450, 240), (240, 450, 585, 509), (234, 236, 241, 237), (237, 241, 486, 487), (236, 508, 507, 241), (241, 507, 591, 486), (234, 237, 242, 238), (238, 242, 516, 517), (237, 487, 488, 242), (242, 488, 588, 516), (243, 247, 248, 244), (244, 248, 467, 466), (247, 505, 504, 248), (248, 504, 586, 467), (243, 244, 249, 245), (245, 249, 519, 520), (244, 466, 465, 249), (249, 465, 587, 519), (243, 245, 250, 246), (246, 250, 501, 502), (245, 520, 521, 250), (250, 521, 593, 501), (243, 246, 251, 247), (247, 251, 506, 505), (246, 502, 503, 251), (251, 503, 592, 506), (252, 256, 257, 253), (253, 257, 459, 460), (256, 511, 510, 257), (257, 510, 583, 459), (252, 253, 258, 254), (254, 258, 518, 517), (253, 460, 461, 258), (258, 461, 582, 518), (252, 254, 259, 255), (255, 259, 497, 496), (254, 517, 516, 259), (259, 516, 588, 497), (252, 255, 260, 256), (256, 260, 512, 511), (255, 496, 495, 260), (260, 495, 589, 512), (261, 265, 266, 262), (262, 266, 453, 454), (265, 520, 519, 266), (266, 519, 587, 453), (261, 262, 267, 263), (263, 267, 515, 514), (262, 454, 455, 267), (267, 455, 584, 515), (261, 263, 268, 264), (264, 268, 491, 490), (263, 514, 513, 268), (268, 513, 590, 491), (261, 264, 269, 265), (265, 269, 521, 520), (264, 490, 489, 269), (269, 489, 593, 521), (270, 274, 275, 271), (271, 275, 503, 502), (274, 544, 545, 275), (275, 545, 592, 503), (270, 271, 276, 272), (272, 276, 540, 541), (271, 502, 501, 276), (276, 501, 593, 540), (270, 272, 277, 273), (273, 277, 537, 538), (272, 541, 542, 277), (277, 542, 599, 537), (270, 273, 278, 274), (274, 278, 543, 544), (273, 538, 539, 278), (278, 539, 598, 543), (279, 283, 284, 280), (280, 284, 495, 496), (283, 550, 551, 284), (284, 551, 589, 495), (279, 280, 285, 281), (281, 285, 546, 547), (280, 496, 497, 285), (285, 497, 588, 546), (279, 281, 286, 282), (282, 286, 533, 532), (281, 547, 548, 286), (286, 548, 594, 533), (279, 282, 287, 283), (283, 287, 549, 550), (282, 532, 531, 287), (287, 531, 595, 549), (288, 292, 293, 289), (289, 293, 489, 490), (292, 541, 540, 293), (293, 540, 593, 489), (288, 289, 294, 290), (290, 294, 552, 553), (289, 490, 491, 294), (294, 491, 590, 552), (288, 290, 295, 291), (291, 295, 527, 526), (290, 553, 554, 295), (295, 554, 596, 527), (288, 291, 296, 292), (292, 296, 542, 541), (291, 526, 525, 296), (296, 525, 599, 542), (297, 301, 302, 298), (298, 302, 500, 499), (301, 556, 557, 302), (302, 557, 591, 500), (297, 298, 303, 299), (299, 303, 545, 544), (298, 499, 498, 303), (303, 498, 592, 545), (297, 299, 304, 300), (300, 304, 534, 535), (299, 544, 543, 304), (304, 543, 598, 534), (297, 300, 305, 301), (301, 305, 555, 556), (300, 535, 536, 305), (305, 536, 597, 555), (306, 310, 311, 307), (307, 311, 492, 493), (310, 553, 552, 311), (311, 552, 590, 492), (306, 307, 312, 308), (308, 312, 551, 550), (307, 493, 494, 312), (312, 494, 589, 551), (306, 308, 313, 309), (309, 313, 530, 529), (308, 550, 549, 313), (313, 549, 595, 530), (306, 309, 314, 310), (310, 314, 554, 553), (309, 529, 528, 314), (314, 528, 596, 554), (315, 319, 320, 316), (316, 320, 488, 487), (319, 547, 546, 320), (320, 546, 588, 488), (315, 316, 321, 317), (317, 321, 557, 556), (316, 487, 486, 321), (321, 486, 591, 557), (315, 317, 322, 318), (318, 322, 522, 523), (317, 556, 555, 322), (322, 555, 597, 522), (315, 318, 323, 319), (319, 323, 548, 547), (318, 523, 524, 323), (323, 524, 594, 548), (664, 665, 647, 646), (666, 667, 634, 633), (668, 669, 661, 660), (665, 670, 648, 647), (667, 671, 635, 634), (669, 672, 662, 661), (670, 673, 649, 648), (671, 674, 636, 635), (672, 675, 663, 662), (673, 676, 650, 649), (674, 677, 637, 636), (675, 678, 632, 663), (676, 679, 651, 650), (677, 680, 638, 637), (679, 681, 652, 651), (680, 682, 639, 638), (681, 683, 653, 652), (682, 684, 640, 639), (683, 685, 654, 653), (684, 686, 641, 640), (685, 687, 655, 654), (686, 688, 642, 641), (687, 689, 656, 655), (688, 690, 643, 642), (689, 691, 657, 656), (690, 692, 644, 643), (691, 693, 658, 657), (692, 694, 645, 644), (693, 695, 659, 658), (694, 664, 646, 645), (678, 666, 633, 632), (695, 668, 660, 659), (727, 698, 668, 695), (710, 697, 666, 678), (726, 696, 664, 694), (725, 727, 695, 693), (724, 726, 694, 692), (723, 725, 693, 691), (722, 724, 692, 690), (721, 723, 691, 689), (720, 722, 690, 688), (719, 721, 689, 687), (718, 720, 688, 686), (717, 719, 687, 685), (715, 717, 685, 683), (713, 715, 683, 681), (712, 714, 682, 680), (711, 713, 681, 679), (709, 712, 680, 677), (708, 711, 679, 676), (707, 710, 678, 675), (706, 709, 677, 674), (705, 708, 676, 673), (704, 707, 675, 672), (703, 706, 674, 671), (702, 705, 673, 670), (701, 704, 672, 669), (700, 703, 671, 667), (699, 702, 670, 665), (698, 701, 669, 668), (697, 700, 667, 666), (696, 699, 665, 664), (601, 600, 631, 630, 629, 628, 627, 626, 625, 624, 623, 622, 621, 620, 619, 618, 617, 616, 615, 614, 613, 612, 611, 610, 609, 608, 607, 606, 605, 604, 603, 602), (728, 731, 699, 696), (729, 732, 700, 697), (730, 733, 701, 698), (731, 734, 702, 699), (732, 735, 703, 700), (733, 736, 704, 701), (734, 737, 705, 702), (735, 738, 706, 703), (736, 739, 707, 704), (737, 740, 708, 705), (738, 741, 709, 706), (739, 742, 710, 707), (740, 743, 711, 708), (741, 744, 712, 709), (743, 745, 713, 711), (744, 746, 714, 712), (745, 747, 715, 713), (746, 748, 716, 714), (747, 749, 717, 715), (748, 750, 718, 716), (749, 751, 719, 717), (750, 752, 720, 718), (751, 753, 721, 719), (752, 754, 722, 720), (753, 755, 723, 721), (754, 756, 724, 722), (755, 757, 725, 723), (756, 758, 726, 724), (757, 759, 727, 725), (758, 728, 696, 726), (742, 729, 697, 710), (759, 730, 698, 727), (627, 628, 730, 759), (600, 601, 729, 742), (613, 614, 728, 758), (626, 627, 759, 757), (612, 613, 758, 756), (625, 626, 757, 755), (611, 612, 756, 754), (624, 625, 755, 753), (610, 611, 754, 752), (623, 624, 753, 751), (609, 610, 752, 750), (622, 623, 751, 749), (608, 609, 750, 748), (621, 622, 749, 747), (607, 608, 748, 746), (620, 621, 747, 745), (606, 607, 746, 744), (619, 620, 745, 743), (605, 606, 744, 741), (618, 619, 743, 740), (631, 600, 742, 739), (604, 605, 741, 738), (617, 618, 740, 737), (630, 631, 739, 736), (603, 604, 738, 735), (616, 617, 737, 734), (629, 630, 736, 733), (602, 603, 735, 732), (615, 616, 734, 731), (628, 629, 733, 730), (601, 602, 732, 729), (614, 615, 731, 728), (856, 806, 807, 825), (858, 792, 794, 827), (860, 820, 821, 829), (825, 807, 808, 830), (827, 794, 795, 831), (829, 821, 822, 832), (830, 808, 809, 833), (831, 795, 796, 834), (832, 822, 823, 835), (833, 809, 810, 836), (834, 796, 797, 837), (835, 823, 793, 838), (836, 810, 811, 839), (837, 797, 798, 840), (839, 811, 812, 841), (840, 798, 799, 842), (841, 812, 813, 843), (842, 799, 800, 844), (843, 813, 814, 845), (844, 800, 801, 846), (845, 814, 815, 847), (846, 801, 802, 848), (847, 815, 816, 849), (848, 802, 803, 850), (849, 816, 817, 851), (850, 803, 804, 852), (851, 817, 818, 853), (852, 804, 805, 854), (853, 818, 819, 855), (854, 805, 806, 856), (838, 793, 792, 858), (855, 819, 820, 860), (886, 855, 860, 889), (870, 838, 858, 888), (885, 854, 856, 887), (884, 853, 855, 886), (883, 852, 854, 885), (882, 851, 853, 884), (881, 850, 852, 883), (880, 849, 851, 882), (879, 848, 850, 881), (878, 847, 849, 880), (877, 846, 848, 879), (876, 845, 847, 878), (875, 843, 845, 876), (873, 841, 843, 875), (872, 840, 842, 874), (871, 839, 841, 873), (869, 837, 840, 872), (868, 836, 839, 871), (867, 835, 838, 870), (866, 834, 837, 869), (865, 833, 836, 868), (864, 832, 835, 867), (863, 831, 834, 866), (862, 830, 833, 865), (861, 829, 832, 864), (859, 827, 831, 863), (857, 825, 830, 862), (889, 860, 829, 861), (888, 858, 827, 859), (887, 856, 825, 857), (760, 762, 763, 764, 765, 766, 767, 768, 769, 770, 771, 772, 773, 774, 775, 776, 777, 778, 779, 780, 781, 782, 783, 784, 785, 786, 787, 788, 789, 790, 791, 761), (824, 887, 857, 890), (826, 888, 859, 891), (828, 889, 861, 892), (890, 857, 862, 893), (891, 859, 863, 894), (892, 861, 864, 895), (893, 862, 865, 896), (894, 863, 866, 897), (895, 864, 867, 898), (896, 865, 868, 899), (897, 866, 869, 900), (898, 867, 870, 901), (899, 868, 871, 902), (900, 869, 872, 903), (902, 871, 873, 904), (903, 872, 874, 905), (904, 873, 875, 906), (905, 874, 908, 907), (906, 875, 876, 909), (907, 908, 877, 910), (909, 876, 878, 911), (910, 877, 879, 912), (911, 878, 880, 913), (912, 879, 881, 914), (913, 880, 882, 915), (914, 881, 883, 916), (915, 882, 884, 917), (916, 883, 885, 918), (917, 884, 886, 919), (918, 885, 887, 824), (901, 870, 888, 826), (919, 886, 889, 828), (787, 919, 828, 788), (761, 901, 826, 760), (773, 918, 824, 774), (786, 917, 919, 787), (772, 916, 918, 773), (785, 915, 917, 786), (771, 914, 916, 772), (784, 913, 915, 785), (770, 912, 914, 771), (783, 911, 913, 784), (769, 910, 912, 770), (782, 909, 911, 783), (768, 907, 910, 769), (781, 906, 909, 782), (767, 905, 907, 768), (780, 904, 906, 781), (766, 903, 905, 767), (779, 902, 904, 780), (765, 900, 903, 766), (778, 899, 902, 779), (791, 898, 901, 761), (764, 897, 900, 765), (777, 896, 899, 778), (790, 895, 898, 791), (763, 894, 897, 764), (776, 893, 896, 777), (789, 892, 895, 790), (762, 891, 894, 763), (775, 890, 893, 776), (788, 828, 892, 789), (760, 826, 891, 762), (774, 824, 890, 775), (641, 801, 800, 640), (655, 815, 814, 654), (642, 802, 801, 641), (656, 816, 815, 655), (643, 803, 802, 642), (657, 817, 816, 656), (644, 804, 803, 643), (658, 818, 817, 657), (645, 805, 804, 644), (659, 819, 818, 658), (646, 806, 805, 645), (684, 844, 846, 686), (633, 792, 793, 632), (660, 820, 819, 659), (647, 807, 806, 646), (634, 794, 792, 633), (661, 821, 820, 660), (648, 808, 807, 647), (635, 795, 794, 634), (662, 822, 821, 661), (649, 809, 808, 648), (636, 796, 795, 635), (663, 823, 822, 662), (650, 810, 809, 649), (718, 877, 908, 716), (637, 797, 796, 636), (632, 793, 823, 663), (651, 811, 810, 650), (638, 798, 797, 637), (652, 812, 811, 651), (639, 799, 798, 638), (653, 813, 812, 652), (640, 800, 799, 639), (654, 814, 813, 653), (718, 686, 684, 716), (714, 716, 684, 682), (874, 842, 844, 908), (908, 844, 846, 877), (951, 948, 946, 944, 942, 940, 938, 936, 934, 932, 929, 926, 923, 920, 949, 947, 945, 943, 941, 939, 937, 935, 933, 930, 927, 924, 921, 950, 931, 928, 925, 922), (983, 954, 957, 960, 963, 982, 953, 956, 959, 962, 965, 967, 969, 971, 973, 975, 977, 979, 981, 952, 955, 958, 961, 964, 966, 968, 970, 972, 974, 976, 978, 980), (934, 936, 968, 966), (947, 949, 981, 979), (951, 922, 954, 983), (933, 935, 967, 965), (946, 948, 980, 978), (950, 921, 953, 982), (932, 934, 966, 964), (945, 947, 979, 977), (949, 920, 952, 981), (930, 933, 965, 962), (944, 946, 978, 976), (929, 932, 964, 961), (943, 945, 977, 975), (928, 931, 963, 960), (942, 944, 976, 974), (927, 930, 962, 959), (941, 943, 975, 973), (926, 929, 961, 958), (940, 942, 974, 972), (925, 928, 960, 957), (939, 941, 973, 971), (924, 927, 959, 956), (938, 940, 972, 970), (923, 926, 958, 955), (937, 939, 971, 969), (922, 925, 957, 954), (936, 938, 970, 968), (948, 951, 983, 980), (921, 924, 956, 953), (935, 937, 969, 967), (931, 950, 982, 963), (920, 923, 955, 952)])
me_circle_003.polygons.foreach_set('material_index', [0, 0, 0, 0, 0, 0, 0, 0, 0, 0, 0, 0, 0, 0, 0, 0, 0, 0, 0, 0, 0, 0, 0, 0, 0, 0, 0, 0, 0, 0, 0, 0, 0, 0, 0, 0, 0, 0, 0, 0, 0, 0, 0, 0, 0, 0, 0, 0, 0, 0, 0, 0, 0, 0, 0, 0, 0, 0, 0, 0, 0, 0, 0, 0, 0, 0, 0, 0, 0, 0, 0, 0, 0, 0, 0, 0, 0, 0, 0, 0, 0, 0, 0, 0, 0, 0, 0, 0, 0, 0, 0, 0, 0, 0, 0, 0, 0, 0, 0, 0, 0, 0, 0, 0, 0, 0, 0, 0, 0, 0, 0, 0, 0, 0, 0, 0, 0, 0, 0, 0, 0, 0, 0, 0, 0, 0, 0, 0, 0, 0, 0, 0, 0, 0, 0, 0, 0, 0, 0, 0, 0, 0, 0, 0, 0, 0, 0, 0, 0, 0, 0, 0, 0, 0, 0, 0, 0, 0, 0, 0, 0, 0, 0, 0, 0, 0, 0, 0, 0, 0, 0, 0, 0, 0, 0, 0, 0, 0, 0, 0, 0, 0, 0, 0, 0, 0, 0, 0, 0, 0, 0, 0, 0, 0, 0, 0, 0, 0, 0, 0, 0, 0, 0, 0, 0, 0, 0, 0, 0, 0, 0, 0, 0, 0, 0, 0, 0, 0, 0, 0, 0, 0, 0, 0, 0, 0, 0, 0, 0, 0, 0, 0, 0, 0, 0, 0, 0, 0, 0, 0, 0, 0, 0, 0, 0, 0, 0, 0, 0, 0, 0, 0, 0, 0, 0, 0, 0, 0, 0, 0, 0, 0, 0, 0, 0, 0, 0, 0, 0, 0, 0, 0, 0, 0, 0, 0, 0, 0, 0, 0, 0, 0, 0, 0, 0, 0, 0, 0, 0, 0, 0, 0, 0, 0, 0, 0, 0, 0, 0, 0, 0, 0, 0, 0, 0, 0, 0, 0, 0, 0, 0, 0, 0, 0, 0, 0, 0, 0, 0, 0, 0, 0, 0, 0, 0, 0, 0, 0, 0, 0, 0, 0, 0, 0, 0, 0, 0, 0, 0, 0, 0, 0, 0, 0, 0, 0, 0, 0, 0, 0, 0, 0, 0, 0, 0, 0, 0, 0, 0, 0, 0, 0, 0, 0, 0, 0, 0, 0, 0, 0, 0, 0, 0, 0, 0, 0, 0, 0, 0, 0, 0, 0, 0, 0, 0, 0, 0, 0, 0, 0, 0, 0, 0, 0, 0, 0, 0, 0, 0, 0, 0, 0, 0, 0, 0, 0, 0, 0, 0, 0, 0, 0, 0, 0, 0, 0, 0, 0, 0, 0, 0, 0, 0, 0, 0, 0, 0, 0, 0, 0, 0, 0, 0, 0, 0, 0, 0, 0, 0, 0, 0, 0, 0, 0, 0, 0, 0, 0, 0, 0, 0, 0, 0, 0, 0, 0, 0, 0, 0, 0, 0, 0, 0, 0, 0, 0, 0, 0, 0, 0, 0, 0, 0, 0, 0, 0, 0, 0, 0, 0, 0, 0, 0, 0, 0, 0, 0, 0, 0, 0, 0, 0, 0, 0, 0, 0, 0, 0, 0, 0, 0, 0, 0, 0, 0, 0, 0, 0, 0, 0, 0, 0, 0, 0, 0, 0, 0, 0, 0, 0, 0, 0, 0, 0, 0, 0, 0, 0, 0, 0, 0, 0, 0, 0, 0, 0, 0, 0, 0, 0, 0, 0, 0, 0, 0, 0, 0, 0, 0, 0, 0, 0, 0, 0, 0, 0, 0, 0, 0, 0, 0, 0, 0, 0, 0, 0, 0, 0, 0, 0, 0, 0, 0, 0, 0, 0, 0, 0, 0, 0, 0, 0, 0, 0, 0, 0, 0, 0, 0, 0, 0, 0, 0, 0, 0, 0, 0, 0, 0, 0, 0, 0, 0, 0, 0, 0, 0, 0, 0, 0, 0, 0, 0, 0, 0, 0, 0, 0, 0, 0, 0, 0, 0, 0, 0, 0, 0, 0, 0, 0, 0, 0, 0, 0, 0, 0, 0, 0, 0, 0, 0, 0, 0, 0, 0, 0, 0, 0, 0, 0, 0, 0, 0, 0, 0, 0, 0, 0, 0, 0, 0, 0, 0, 0, 0, 0, 0, 0, 0, 0, 0, 0, 0, 0, 0, 0, 0, 0, 0, 0, 0, 0, 0, 0, 0, 0, 0, 0, 0, 0, 0, 0, 0, 0, 0, 0, 0, 0, 0, 0, 0, 0, 0, 0, 0, 0, 0, 0, 0, 0, 0, 0, 0, 0, 0, 0, 0, 0, 0, 0, 0, 0, 0, 0, 0, 0, 0, 0, 0, 0, 0, 0, 0, 0, 0, 0, 0, 0, 0, 0, 0, 0, 0, 0, 0, 0, 0, 0, 0, 0, 0, 0, 0, 0, 0, 0, 0, 0, 0, 0, 0, 0, 0, 0, 0, 0, 0, 0, 0, 0, 0, 0, 0, 0, 0, 0, 0, 0, 0, 0, 0, 0, 0, 0, 0, 0, 0, 0, 0, 0, 0, 0, 0, 0, 0, 0, 0, 0, 0, 0, 0, 0, 0, 0, 0, 0, 0, 0, 0, 0, 0, 0, 0, 0, 0, 0, 0, 0, 0, 0, 0, 0, 0, 0, 0, 0, 0, 0, 0, 0, 0, 0, 0, 0, 0, 0, 0, 0, 0, 0, 0, 0, 0, 0, 0, 0, 0, 0, 0, 0, 0, 0, 0, 0, 0, 0, 0, 0, 0, 0, 0, 0, 0, 0, 0, 0, 0, 0, 1, 1, 1, 1, 1, 1, 1, 1, 1, 1, 1, 1, 1, 1, 1, 1, 1, 1, 1, 1, 1, 1, 1, 1, 1, 1, 1, 1, 1, 1, 1, 1, 1, 1])
me_circle_003.materials.append(mat_pitcher)
me_circle_003.materials.append(mat_tea)
me_circle_003.use_remesh_preserve_volume = False
me_circle_003.use_remesh_preserve_attributes = False
me_circle_003.use_mirror_vertex_groups = False
me_circle_003.update()

# ---- objects
ob_circle_001 = bpy.data.objects.new('Circle.001', me_circle_003)

# ---- transforms, parenting, visibility, modifiers, constraints
ob_circle_001.location = (0.0, 0.0, 0.0)
ob_circle_001.scale = (1.635, 1.635, 1.635)
ob_circle_001.lineart.crease_threshold = 0.0

# ---- collection membership
col_collection_1.objects.link(ob_circle_001)

# ---- scene / render settings (as saved in the file)
scene.frame_start = 1; scene.frame_end = 250; scene.frame_set(1)
scene.render.engine = 'CYCLES'
scene.render.resolution_percentage = 50
scene.render.dither_intensity = 0.0
scene.cycles.use_denoising = False
scene.cycles.samples = 128
scene.cycles.sampling_pattern = 'TABULATED_SOBOL'
scene.cycles.light_sampling_threshold = 0.0
scene.cycles.use_adaptive_sampling = False
scene.cycles.use_light_tree = False
scene.cycles.blur_glossy = 0.0
scene.cycles.sample_clamp_indirect = 0.0
scene.view_settings.view_transform = 'Standard'
bpy.context.view_layer.update()

# ---- added for rendering (the .blend has no active camera and no usable light): camera, sun
cam_auto = bpy.data.cameras.new('AutoCamera')
cam_auto.lens = 50.0
cam_auto.sensor_width = 36.0
cam_auto.clip_end = 1000.0
ob_auto_camera = bpy.data.objects.new('AutoCamera', cam_auto)
scene.collection.objects.link(ob_auto_camera)
ob_auto_camera.location = (7.70361, -9.44424, 9.02681)
ob_auto_camera.rotation_euler = (1.09748, -7.21219e-08, 0.694738)
scene.camera = ob_auto_camera
light_auto_sun = bpy.data.lights.new('AutoSun', 'SUN')
light_auto_sun.energy = 3.0
light_auto_sun.angle = 0.0523599
ob_auto_sun = bpy.data.objects.new('AutoSun', light_auto_sun)
scene.collection.objects.link(ob_auto_sun)
ob_auto_sun.rotation_euler = (0.872665, 0.174533, 0.523599)
bpy.context.view_layer.update()
